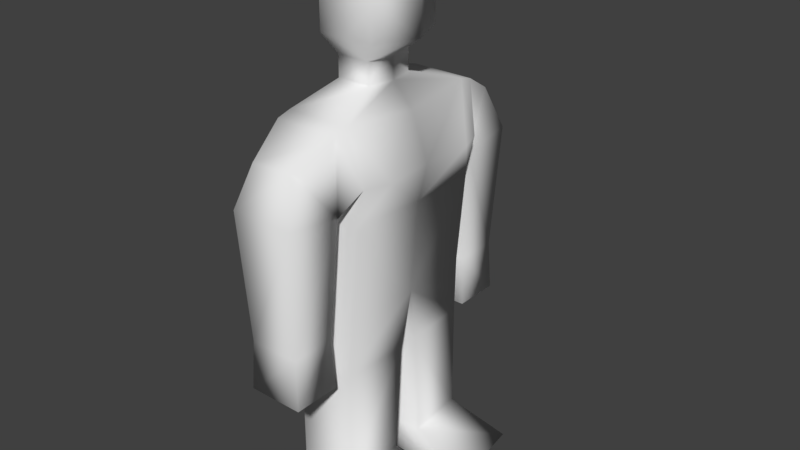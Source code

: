# Source: char01.blend  (saved by Blender 2.78.0; exported with 4.5.12 LTS)
import bpy
from mathutils import Matrix  # noqa: F401  (used for matrix-valued properties, if any)

bpy.ops.wm.read_factory_settings(use_empty=True)
scene = bpy.context.scene
scene.name = 'Scene'

# ---- collections
col_collection_1 = bpy.data.collections.new('Collection 1'); scene.collection.children.link(col_collection_1)

# ---- materials (node trees are filled in below, after node groups)
mat_material_001 = bpy.data.materials.new('Material.001')
mat_material_001.alpha_threshold = 0.0
mat_material_001.use_transparent_shadow = False
mat_material_001.roughness = 0.5
mat_material_001.specular_intensity = 0.1

# ---- material node trees

# ---- world
world_world = bpy.data.worlds.new('World'); scene.world = world_world
world_world.color = (0.05088, 0.05088, 0.05088)
world_world.use_sun_shadow = False
world_world.sun_shadow_jitter_overblur = 0.0
world_world.cycles.sampling_method = 'MANUAL'

# ---- meshes
me_plane = bpy.data.meshes.new('Plane')
me_plane.from_pydata([(-0.5373, 1.0, 2.588), (0.2689, 1.0, 2.588), (-0.5397, 1.032, 1.802), (0.2295, 1.032, 1.802), (-0.6267, 0.1237, 1.802), (0.2934, 0.1237, 1.802), (-0.5397, 1.032, 0.3488), (0.2295, 1.032, 0.3488), (-0.6267, 0.2293, 0.3488), (0.2934, 0.2235, 0.3488), (-0.6606, 1.183, -0.04281), (0.9375, 1.273, -0.04281), (-0.7542, 0.2138, -0.04281), (1.086, 0.07944, -0.04281), (-0.66, 1.0, 4.33), (0.4899, 1.0, 4.33), (-0.578, 1.0, 4.998), (0.2689, 1.0, 4.998), (-0.578, 1.183, 3.989), (0.2689, 1.183, 3.989), (-0.578, 1.183, 4.95), (0.2689, 1.183, 4.95), (-0.578, 1.912, 4.104), (0.2689, 1.912, 4.104), (-0.4391, 1.719, 4.64), (0.1193, 1.709, 4.656), (-0.4902, 1.259, 2.431), (0.1812, 1.259, 2.431), (-0.4902, 1.836, 2.431), (0.1812, 1.836, 2.431), (-0.522, 1.231, 1.772), (0.213, 1.231, 1.772), (-0.522, 1.863, 1.772), (0.213, 1.863, 1.772), (-0.4474, 0.338, 5.21), (0.007764, 0.338, 5.21), (-0.4474, 0.338, 5.495), (0.007764, 0.338, 5.495), (-0.5296, 0.5298, 5.764), (0.2356, 0.5298, 5.764), (-0.4439, 0.4824, 6.674), (0.1613, 0.5201, 6.674), (0.3441, 0.2649, 6.674), (-0.147, 0.5298, 6.674), (-0.5775, 0.2649, 6.674), (-0.1167, 0.2649, 6.877), (-0.147, 0.5298, 5.764), (-0.5296, 0.5298, 6.219), (0.2356, 0.5298, 6.219), (-0.5373, -1.0, 2.588), (0.2689, -1.0, 2.588), (-0.6331, 0.0, 2.588), (0.3393, 0.0, 2.588), (-0.5397, -1.032, 1.802), (0.2295, -1.032, 1.802), (-0.6267, -0.1237, 1.802), (0.2934, -0.1237, 1.802), (-0.5397, -1.032, 0.3488), (0.2295, -1.032, 0.3488), (-0.6267, -0.2293, 0.3488), (0.2934, -0.2235, 0.3488), (-0.6606, -1.183, -0.04281), (0.9375, -1.273, -0.04281), (-0.7542, -0.2138, -0.04281), (1.086, -0.07944, -0.04281), (-0.66, -1.0, 4.33), (0.4899, -1.0, 4.33), (-0.7558, 0.0, 4.33), (0.5603, 0.0, 4.33), (-0.578, -1.0, 4.998), (0.2689, -1.0, 4.998), (-0.6738, 0.0, 4.919), (0.3393, 0.0, 4.919), (-0.578, -1.183, 3.989), (0.2689, -1.183, 3.989), (-0.578, -1.183, 4.95), (0.2689, -1.183, 4.95), (-0.578, -1.912, 4.104), (0.2689, -1.912, 4.104), (-0.4391, -1.719, 4.64), (0.1193, -1.709, 4.656), (-0.4902, -1.259, 2.431), (0.1812, -1.259, 2.431), (-0.4902, -1.836, 2.431), (0.1812, -1.836, 2.431), (-0.522, -1.231, 1.772), (0.213, -1.231, 1.772), (-0.522, -1.863, 1.772), (0.213, -1.863, 1.772), (-0.4474, -0.338, 5.21), (0.007764, -0.338, 5.21), (-0.5432, 0.0, 5.21), (0.07812, 0.0, 5.21), (-0.4474, -0.338, 5.495), (0.007764, -0.338, 5.495), (-0.5432, 0.0, 5.495), (0.07812, 0.0, 5.495), (-0.5296, -0.5298, 5.764), (0.2356, -0.5298, 5.764), (-0.6254, 0.0, 5.764), (0.4527, 0.0, 5.764), (-0.4439, -0.4824, 6.674), (0.1613, -0.5201, 6.674), (-0.6254, 0.0, 6.674), (0.4527, 0.0, 6.674), (0.3441, -0.2649, 6.674), (-0.147, -0.5298, 6.674), (-0.5775, -0.2649, 6.674), (-0.08635, 0.0, 6.877), (-0.1167, -0.2649, 6.877), (-0.147, -0.5298, 5.764), (-0.5296, -0.5298, 6.219), (0.2356, -0.5298, 6.219), (0.4527, 0.0, 6.219), (0.6167, 0.6717, 4.33), (0.6167, -0.6717, 4.33), (0.3794, -1.0, 3.824), (0.3794, 1.0, 3.824), (0.4498, 0.0, 3.824)], [(70, 115), (17, 114), (116, 118), (117, 118), (115, 116), (115, 118), (114, 118), (114, 117), (101, 109), (40, 45), (102, 109), (41, 45)], [(2, 6, 8, 4), (51, 4, 5, 52), (1, 3, 2, 0), (0, 2, 4, 51), (52, 5, 3, 1), (6, 10, 12, 8), (5, 9, 7, 3), (4, 8, 9, 5), (3, 7, 6, 2), (12, 10, 11, 13), (9, 13, 11, 7), (8, 12, 13, 9), (7, 11, 10, 6), (67, 71, 16, 14), (0, 14, 15, 117, 1), (51, 67, 14, 0), (1, 117, 15, 114, 68, 118, 52), (17, 35, 92, 72), (15, 17, 72, 68, 114), (15, 19, 21, 17), (19, 23, 25, 21), (17, 21, 20, 16), (14, 18, 19, 15), (16, 20, 18, 14), (22, 24, 25, 23), (21, 25, 24, 20), (20, 24, 22, 18), (23, 29, 28, 22), (28, 32, 30, 26), (22, 28, 26, 18), (19, 27, 29, 23), (18, 26, 27, 19), (30, 32, 33, 31), (29, 33, 32, 28), (27, 31, 33, 29), (26, 30, 31, 27), (91, 95, 36, 34), (16, 34, 35, 17), (71, 91, 34, 16), (35, 37, 96, 92), (34, 36, 37, 35), (99, 103, 44, 40, 47, 38), (36, 38, 46, 39, 37), (95, 99, 38, 36), (37, 39, 100, 96), (45, 42, 41, 43), (39, 48, 41, 42, 104, 113, 100), (38, 47, 40, 43, 41, 48, 39, 46), (108, 104, 42, 45), (103, 108, 45, 44), (44, 45, 43, 40), (52, 51, 67, 68, 118), (53, 55, 59, 57), (51, 52, 56, 55), (50, 49, 53, 54), (49, 51, 55, 53), (52, 50, 54, 56), (57, 59, 63, 61), (56, 54, 58, 60), (55, 56, 60, 59), (54, 53, 57, 58), (63, 64, 62, 61), (60, 58, 62, 64), (59, 60, 64, 63), (58, 57, 61, 62), (67, 65, 69, 71), (49, 50, 116, 66, 65), (51, 49, 65, 67), (50, 52, 118, 68, 115, 66, 116), (70, 72, 92, 90), (66, 115, 68, 72, 70), (68, 67, 71, 72), (66, 70, 76, 74), (74, 76, 80, 78), (70, 69, 75, 76), (65, 66, 74, 73), (69, 65, 73, 75), (77, 78, 80, 79), (76, 75, 79, 80), (75, 73, 77, 79), (78, 77, 83, 84), (83, 81, 85, 87), (77, 73, 81, 83), (74, 78, 84, 82), (73, 74, 82, 81), (85, 86, 88, 87), (84, 83, 87, 88), (82, 84, 88, 86), (81, 82, 86, 85), (91, 89, 93, 95), (72, 71, 91, 92), (69, 70, 90, 89), (71, 69, 89, 91), (96, 95, 99, 100), (90, 92, 96, 94), (92, 91, 95, 96), (89, 90, 94, 93), (99, 97, 111, 101, 107, 103), (93, 94, 98, 110, 97), (95, 93, 97, 99), (94, 96, 100, 98), (109, 106, 102, 105), (98, 100, 113, 104, 105, 102, 112), (100, 99, 103, 108, 104, 113), (97, 110, 98, 112, 102, 106, 101, 111), (108, 109, 105, 104), (103, 107, 109, 108), (107, 101, 106, 109)])
me_plane.polygons.foreach_set('use_smooth', [True] * 108)
_uv = me_plane.uv_layers.new(name='UVMap')
_uv.uv.foreach_set('vector', [0.2761, 0.1813, 0.2762, 0.03943, 0.2009, 0.03895, 0.1909, 0.1809, 0.01181, 0.6577, 0.01223, 0.7348, 0.09849, 0.7349, 0.103, 0.6578, 0.4212, 0.6253, 0.4249, 0.7022, 0.497, 0.7022, 0.4968, 0.6253, 0.2731, 0.2581, 0.2761, 0.1813, 0.1909, 0.1809, 0.1792, 0.2576, 0.5376, 0.2359, 0.5492, 0.3127, 0.6344, 0.3126, 0.6314, 0.2358, 0.2762, 0.03943, 0.2903, 0.0005163, 0.1993, 8.746e-09, 0.2009, 0.03895, 0.5492, 0.3127, 0.5586, 0.4548, 0.6344, 0.4548, 0.6344, 0.3126, 0.01223, 0.7348, 0.01199, 0.8771, 0.09825, 0.8772, 0.09849, 0.7349, 0.4249, 0.7022, 0.4249, 0.8443, 0.497, 0.8443, 0.497, 0.7022, 1.0, 0.0, 0.9087, 0.00223, 0.8894, 0.1575, 1.0, 0.1805, 0.4334, 0.9723, 0.5076, 0.9998, 0.5076, 0.883, 0.4368, 0.8936, 0.01199, 0.8771, 0.0, 0.9154, 0.1726, 0.9154, 0.09825, 0.8772, 0.4249, 0.8443, 0.3584, 0.883, 0.5083, 0.8828, 0.497, 0.8443, 0.179, 0.4271, 0.179, 0.4851, 0.2729, 0.4933, 0.2728, 0.4276, 0.4968, 0.6253, 0.5083, 0.4548, 0.4212, 0.4548, 0.4212, 0.5401, 0.4212, 0.6253, 0.1792, 0.2576, 0.179, 0.4271, 0.2728, 0.4276, 0.2731, 0.2581, 0.6314, 0.2358, 0.6314, 0.1506, 0.6314, 0.06534, 0.5845, 0.06537, 0.5376, 0.0654, 0.5376, 0.1506, 0.5376, 0.2359, 0.1797, 0.9265, 0.2056, 0.8643, 0.1991, 0.8315, 0.1726, 0.8285, 0.6314, 0.06534, 0.6314, 0.0, 0.5376, 0.007784, 0.5376, 0.0654, 0.5845, 0.06537, 0.6314, 0.06534, 0.6485, 0.09875, 0.6485, 0.004696, 0.6314, 0.0, 0.6485, 0.09875, 0.7168, 0.08748, 0.6978, 0.03341, 0.6485, 0.004696, 0.1797, 0.9265, 0.1794, 0.9438, 0.2586, 0.9431, 0.2589, 0.9259, 0.8833, 0.9274, 0.8757, 0.8936, 0.7963, 0.8936, 0.7962, 0.9274, 0.2729, 0.4933, 0.29, 0.4886, 0.2901, 0.3947, 0.2728, 0.4276, 0.3383, 0.7119, 0.3254, 0.6593, 0.273, 0.6577, 0.2589, 0.7119, 0.1794, 0.9438, 0.1914, 0.9916, 0.2434, 0.992, 0.2586, 0.9431, 0.29, 0.4886, 0.3405, 0.4591, 0.3584, 0.406, 0.2901, 0.3947, 0.2589, 0.7119, 0.2672, 0.8754, 0.3301, 0.8754, 0.3383, 0.7119, 0.3515, 0.2431, 0.3541, 0.1785, 0.2948, 0.1785, 0.2974, 0.2431, 0.3584, 0.406, 0.3515, 0.2431, 0.2974, 0.2431, 0.2901, 0.3947, 0.6485, 0.09875, 0.6556, 0.251, 0.7097, 0.251, 0.7168, 0.08748, 0.8757, 0.8936, 0.8675, 0.7412, 0.8046, 0.7412, 0.7963, 0.8936, 0.05927, 0.9154, 1.118e-08, 0.9154, 0.0, 0.9873, 0.05927, 0.9873, 0.2672, 0.8754, 0.2642, 0.94, 0.3331, 0.94, 0.3301, 0.8754, 0.6556, 0.251, 0.653, 0.3156, 0.7123, 0.3156, 0.7097, 0.251, 0.8675, 0.7412, 0.8705, 0.6767, 0.8016, 0.6767, 0.8046, 0.7412, 0.1792, 0.5142, 0.1791, 0.5421, 0.2109, 0.5426, 0.211, 0.5147, 0.2589, 0.9259, 0.2482, 0.8639, 0.2056, 0.8643, 0.1797, 0.9265, 0.179, 0.4851, 0.1792, 0.5142, 0.211, 0.5147, 0.2729, 0.4933, 0.6849, 0.5585, 0.6581, 0.5585, 0.6582, 0.5916, 0.685, 0.5916, 0.897, 0.5046, 0.897, 0.5325, 0.9397, 0.5325, 0.9397, 0.5046, 0.179, 0.5678, 0.179, 0.6567, 0.2039, 0.657, 0.2244, 0.6577, 0.2288, 0.6128, 0.2288, 0.5684, 0.897, 0.5325, 0.8894, 0.5585, 0.9253, 0.5585, 0.9612, 0.5585, 0.9397, 0.5325, 0.1791, 0.5421, 0.179, 0.5678, 0.2288, 0.5684, 0.2109, 0.5426, 0.6998, 0.4736, 0.6785, 0.4548, 0.6581, 0.5067, 0.6932, 0.5067, 0.5308, 0.9381, 0.5344, 0.8918, 0.5101, 0.9086, 0.5083, 0.9386, 0.6922, 0.8822, 0.6496, 0.8822, 0.6069, 0.8832, 0.607, 0.9081, 0.6071, 0.934, 0.6498, 0.934, 0.6924, 0.934, 0.8894, 0.5585, 0.8894, 0.603, 0.8974, 0.6475, 0.9253, 0.6475, 0.9542, 0.6475, 0.9612, 0.603, 0.9612, 0.5585, 0.9253, 0.5585, 0.5556, 0.9361, 0.5593, 0.8822, 0.5344, 0.8918, 0.5308, 0.9381, 0.5562, 0.9873, 0.5556, 0.9361, 0.5308, 0.9381, 0.5316, 0.9816, 0.5316, 0.9816, 0.5308, 0.9381, 0.5083, 0.9386, 0.5118, 0.9678, 0.7868, 0.4195, 0.8779, 0.4195, 0.8894, 0.2491, 0.7867, 0.2491, 0.7868, 0.3343, 0.08265, 0.1813, 0.1677, 0.1809, 0.1579, 0.03895, 0.08274, 0.03943, 0.8779, 0.4195, 0.7868, 0.4195, 0.7911, 0.4962, 0.8774, 0.4962, 0.5955, 0.6254, 0.5199, 0.6253, 0.5197, 0.7021, 0.5918, 0.7022, 0.0856, 0.2581, 0.1792, 0.2576, 0.1677, 0.1809, 0.08265, 0.1813, 0.5376, 0.2359, 0.4439, 0.2358, 0.4409, 0.3126, 0.526, 0.3127, 0.08274, 0.03943, 0.1579, 0.03895, 0.1592, 0.0, 0.06845, 0.0005162, 0.526, 0.3127, 0.4409, 0.3126, 0.4409, 0.4548, 0.5167, 0.4548, 0.8774, 0.4962, 0.7911, 0.4962, 0.7912, 0.6382, 0.8775, 0.6382, 0.5918, 0.7022, 0.5197, 0.7021, 0.5195, 0.8442, 0.5916, 0.8443, 1.0, 0.361, 1.0, 0.1805, 0.8894, 0.2035, 0.9087, 0.3588, 0.3584, 0.9032, 0.3618, 0.982, 0.4334, 1.0, 0.4334, 0.883, 0.8775, 0.6382, 0.7912, 0.6382, 0.7168, 0.6767, 0.8894, 0.6765, 0.5916, 0.8443, 0.5195, 0.8442, 0.5083, 0.8822, 0.6581, 0.8822, 0.179, 0.4271, 0.08534, 0.4276, 0.08539, 0.4933, 0.179, 0.4851, 0.5199, 0.6253, 0.5955, 0.6254, 0.5956, 0.5402, 0.5957, 0.4549, 0.5086, 0.4548, 0.1792, 0.2576, 0.0856, 0.2581, 0.08534, 0.4276, 0.179, 0.4271, 0.4439, 0.2358, 0.5376, 0.2359, 0.5376, 0.1506, 0.5376, 0.0654, 0.4907, 0.06537, 0.4439, 0.06534, 0.4439, 0.1506, 0.1797, 0.7321, 0.1726, 0.8285, 0.1991, 0.8315, 0.2056, 0.7986, 0.4439, 0.06534, 0.4907, 0.06537, 0.5376, 0.0654, 0.5376, 0.007784, 0.4439, 0.0, 0.7867, 0.2491, 0.8894, 0.2491, 0.8817, 0.1914, 0.7867, 0.1915, 0.4439, 0.06534, 0.4439, 0.0, 0.4267, 0.004696, 0.4267, 0.09875, 0.4267, 0.09875, 0.4267, 0.004696, 0.3774, 0.03341, 0.3584, 0.08748, 0.1797, 0.7321, 0.2589, 0.7314, 0.2586, 0.7131, 0.1794, 0.7138, 0.9704, 0.6767, 0.8833, 0.6767, 0.8834, 0.7099, 0.9628, 0.7099, 0.08539, 0.4933, 0.08534, 0.4276, 0.0683, 0.3947, 0.06823, 0.4886, 0.7168, 0.7303, 0.7962, 0.7303, 0.7821, 0.6767, 0.7297, 0.6783, 0.1794, 0.7138, 0.2586, 0.7131, 0.2434, 0.6577, 0.1914, 0.6593, 0.06823, 0.4886, 0.0683, 0.3947, 0.0, 0.406, 0.01813, 0.4591, 0.7962, 0.7303, 0.7168, 0.7303, 0.725, 0.894, 0.788, 0.894, 0.007288, 0.2431, 0.06142, 0.2431, 0.064, 0.1785, 0.004728, 0.1785, 0.0, 0.406, 0.0683, 0.3947, 0.06142, 0.2431, 0.007288, 0.2431, 0.4267, 0.09875, 0.3584, 0.08748, 0.3655, 0.251, 0.4196, 0.251, 0.9628, 0.7099, 0.8834, 0.7099, 0.8917, 0.8622, 0.9546, 0.8622, 0.05927, 0.9154, 0.05927, 0.9873, 0.1185, 0.9873, 0.1185, 0.9154, 0.788, 0.894, 0.725, 0.894, 0.7221, 0.9585, 0.791, 0.9585, 0.4196, 0.251, 0.3655, 0.251, 0.3629, 0.3156, 0.4222, 0.3156, 0.9546, 0.8622, 0.8917, 0.8622, 0.8887, 0.9267, 0.9576, 0.9267, 0.1792, 0.5142, 0.1476, 0.5147, 0.1476, 0.5426, 0.1791, 0.5421, 0.7867, 0.1915, 0.8817, 0.1914, 0.8695, 0.163, 0.8112, 0.163, 0.2589, 0.7314, 0.1797, 0.7321, 0.2056, 0.7986, 0.2482, 0.7982, 0.179, 0.4851, 0.08539, 0.4933, 0.1476, 0.5147, 0.1792, 0.5142, 0.8112, 0.1351, 0.8695, 0.1351, 0.8772, 0.1088, 0.7761, 0.1089, 0.6849, 0.6246, 0.685, 0.5916, 0.6582, 0.5916, 0.6581, 0.6246, 0.8112, 0.163, 0.8695, 0.163, 0.8695, 0.1351, 0.8112, 0.1351, 0.9536, 0.361, 0.9109, 0.361, 0.9109, 0.389, 0.9536, 0.389, 0.179, 0.5678, 0.1295, 0.5684, 0.1294, 0.6128, 0.134, 0.6577, 0.1542, 0.657, 0.179, 0.6567, 0.9536, 0.389, 0.9109, 0.389, 0.8894, 0.4156, 0.9253, 0.4156, 0.9612, 0.4156, 0.1791, 0.5421, 0.1476, 0.5426, 0.1295, 0.5684, 0.179, 0.5678, 0.6998, 0.5397, 0.6932, 0.5067, 0.6581, 0.5067, 0.6785, 0.5585, 0.5801, 0.9401, 0.6069, 0.9427, 0.6069, 0.9126, 0.5837, 0.8938, 0.6922, 0.9859, 0.6924, 0.934, 0.6498, 0.934, 0.6071, 0.934, 0.607, 0.9599, 0.6069, 0.9849, 0.6496, 0.9859, 0.7761, 0.1089, 0.8772, 0.1088, 0.8772, 0.01985, 0.8266, 0.0, 0.7761, 0.01986, 0.7761, 0.06436, 0.9612, 0.4156, 0.9253, 0.4156, 0.8894, 0.4156, 0.8894, 0.4601, 0.8964, 0.5045, 0.9253, 0.5046, 0.9531, 0.5045, 0.9612, 0.4601, 0.5556, 0.9361, 0.5801, 0.9401, 0.5837, 0.8938, 0.5593, 0.8822, 0.5562, 0.9873, 0.581, 0.9837, 0.5801, 0.9401, 0.5556, 0.9361, 0.581, 0.9837, 0.6016, 0.9715, 0.6069, 0.9427, 0.5801, 0.9401])
me_plane.materials.append(mat_material_001)
me_plane.use_remesh_preserve_volume = False
me_plane.use_remesh_preserve_attributes = False
me_plane.use_mirror_vertex_groups = False
me_plane.update()

# ---- objects
ob_plane = bpy.data.objects.new('Plane', me_plane)

# ---- transforms, parenting, visibility, modifiers, constraints
ob_plane.location = (0.0, 0.0, 0.0)
ob_plane.scale = (0.3523, 0.3523, 0.3523)
ob_plane.lineart.crease_threshold = 0.0

# ---- collection membership
col_collection_1.objects.link(ob_plane)

# ---- scene / render settings (as saved in the file)
scene.frame_start = 1; scene.frame_end = 250; scene.frame_set(1)
scene.render.engine = 'BLENDER_EEVEE_NEXT'
scene.render.resolution_percentage = 50
scene.render.dither_intensity = 0.0
scene.cycles.use_denoising = False
scene.cycles.samples = 128
scene.cycles.sampling_pattern = 'TABULATED_SOBOL'
scene.cycles.light_sampling_threshold = 0.0
scene.cycles.use_adaptive_sampling = False
scene.cycles.use_light_tree = False
scene.cycles.blur_glossy = 0.0
scene.cycles.sample_clamp_indirect = 0.0
scene.view_settings.view_transform = 'Standard'
bpy.context.view_layer.update()

# ---- added for rendering (the .blend has no active camera and no usable light): camera, sun
cam_auto = bpy.data.cameras.new('AutoCamera')
cam_auto.lens = 50.0
cam_auto.sensor_width = 36.0
cam_auto.clip_end = 1000.0
ob_auto_camera = bpy.data.objects.new('AutoCamera', cam_auto)
scene.collection.objects.link(ob_auto_camera)
ob_auto_camera.location = (2.70388, -3.17481, 3.32025)
ob_auto_camera.rotation_euler = (1.09748, -7.21219e-08, 0.694738)
scene.camera = ob_auto_camera
light_auto_sun = bpy.data.lights.new('AutoSun', 'SUN')
light_auto_sun.energy = 3.0
light_auto_sun.angle = 0.0523599
ob_auto_sun = bpy.data.objects.new('AutoSun', light_auto_sun)
scene.collection.objects.link(ob_auto_sun)
ob_auto_sun.rotation_euler = (0.872665, 0.174533, 0.523599)
bpy.context.view_layer.update()
